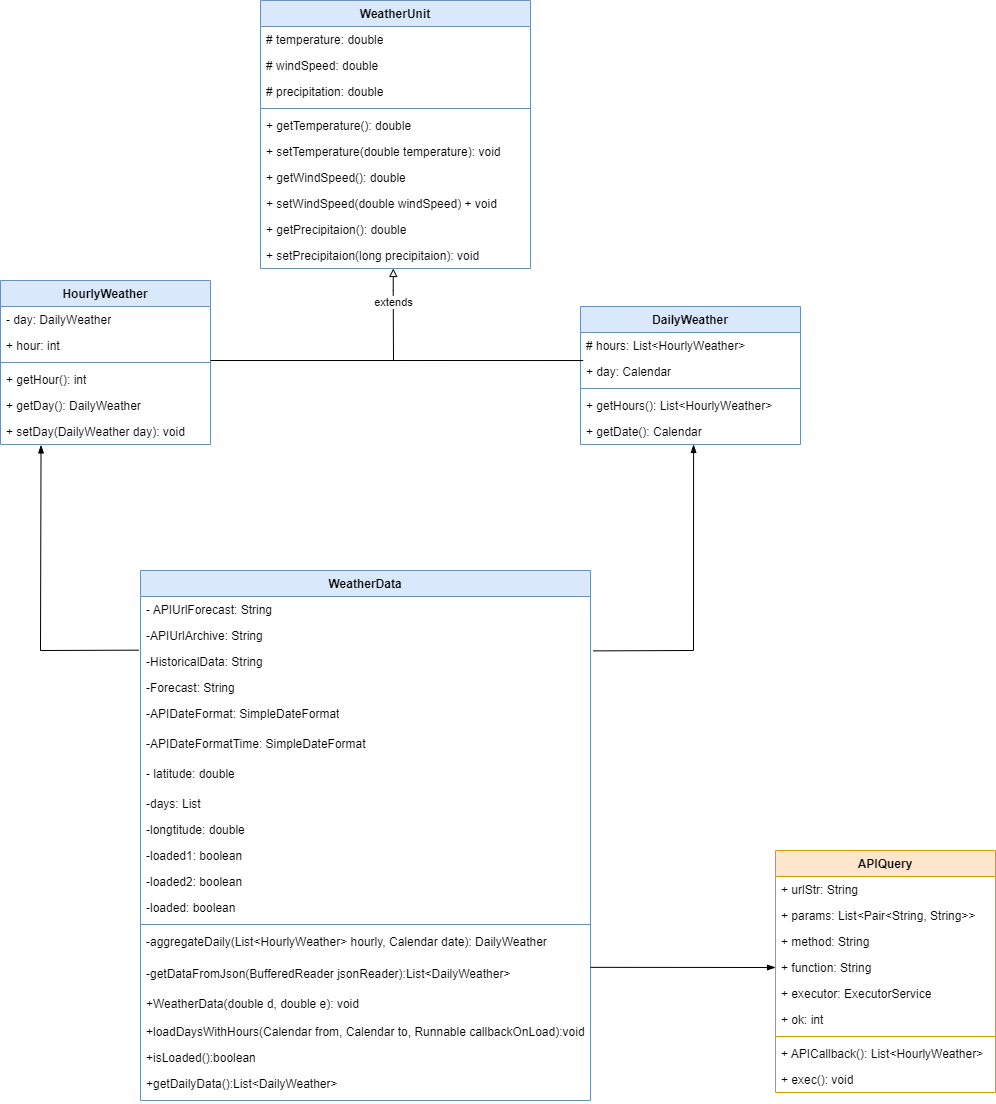

The diagram above was exported from draw.io. Its source (the exported page's mxGraphModel, read from the mxfile embedded in the PNG):
<mxGraphModel dx="4097" dy="3306" grid="1" gridSize="10" guides="1" tooltips="1" connect="1" arrows="1" fold="1" page="1" pageScale="1" pageWidth="850" pageHeight="1100" math="0" shadow="0">
  <root>
    <mxCell id="0" />
    <mxCell id="1" parent="0" />
    <mxCell id="2" value="DailyWeather" style="swimlane;fontStyle=1;align=center;verticalAlign=top;childLayout=stackLayout;horizontal=1;startSize=26;horizontalStack=0;resizeParent=1;resizeParentMax=0;resizeLast=0;collapsible=1;marginBottom=0;whiteSpace=wrap;html=1;fillColor=#dae8fc;strokeColor=#6c8ebf;" vertex="1" parent="1">
      <mxGeometry x="970" y="216" width="220" height="138" as="geometry">
        <mxRectangle x="140" y="240" width="110" height="30" as="alternateBounds" />
      </mxGeometry>
    </mxCell>
    <mxCell id="3" value="# hours:&amp;nbsp;List&amp;lt;HourlyWeather&amp;gt;" style="text;strokeColor=none;fillColor=none;align=left;verticalAlign=top;spacingLeft=4;spacingRight=4;overflow=hidden;rotatable=0;points=[[0,0.5],[1,0.5]];portConstraint=eastwest;whiteSpace=wrap;html=1;" vertex="1" parent="2">
      <mxGeometry y="26" width="220" height="26" as="geometry" />
    </mxCell>
    <mxCell id="4" value="+ day: Calendar" style="text;strokeColor=none;fillColor=none;align=left;verticalAlign=top;spacingLeft=4;spacingRight=4;overflow=hidden;rotatable=0;points=[[0,0.5],[1,0.5]];portConstraint=eastwest;whiteSpace=wrap;html=1;" vertex="1" parent="2">
      <mxGeometry y="52" width="220" height="26" as="geometry" />
    </mxCell>
    <mxCell id="5" value="" style="line;strokeWidth=1;fillColor=none;align=left;verticalAlign=middle;spacingTop=-1;spacingLeft=3;spacingRight=3;rotatable=0;labelPosition=right;points=[];portConstraint=eastwest;strokeColor=inherit;" vertex="1" parent="2">
      <mxGeometry y="78" width="220" height="8" as="geometry" />
    </mxCell>
    <mxCell id="6" value="+ getHours(): List&amp;lt;HourlyWeather&amp;gt;" style="text;strokeColor=none;fillColor=none;align=left;verticalAlign=top;spacingLeft=4;spacingRight=4;overflow=hidden;rotatable=0;points=[[0,0.5],[1,0.5]];portConstraint=eastwest;whiteSpace=wrap;html=1;" vertex="1" parent="2">
      <mxGeometry y="86" width="220" height="26" as="geometry" />
    </mxCell>
    <mxCell id="7" value="+&amp;nbsp;getDate():&amp;nbsp;Calendar&amp;nbsp;" style="text;strokeColor=none;fillColor=none;align=left;verticalAlign=top;spacingLeft=4;spacingRight=4;overflow=hidden;rotatable=0;points=[[0,0.5],[1,0.5]];portConstraint=eastwest;whiteSpace=wrap;html=1;" vertex="1" parent="2">
      <mxGeometry y="112" width="220" height="26" as="geometry" />
    </mxCell>
    <mxCell id="8" value="HourlyWeather" style="swimlane;fontStyle=1;align=center;verticalAlign=top;childLayout=stackLayout;horizontal=1;startSize=26;horizontalStack=0;resizeParent=1;resizeParentMax=0;resizeLast=0;collapsible=1;marginBottom=0;whiteSpace=wrap;html=1;fillColor=#dae8fc;strokeColor=#6c8ebf;" vertex="1" parent="1">
      <mxGeometry x="390" y="190" width="210" height="164" as="geometry" />
    </mxCell>
    <mxCell id="9" value="- day: DailyWeather" style="text;strokeColor=none;fillColor=none;align=left;verticalAlign=top;spacingLeft=4;spacingRight=4;overflow=hidden;rotatable=0;points=[[0,0.5],[1,0.5]];portConstraint=eastwest;whiteSpace=wrap;html=1;" vertex="1" parent="8">
      <mxGeometry y="26" width="210" height="26" as="geometry" />
    </mxCell>
    <mxCell id="10" value="+ hour: int" style="text;strokeColor=none;fillColor=none;align=left;verticalAlign=top;spacingLeft=4;spacingRight=4;overflow=hidden;rotatable=0;points=[[0,0.5],[1,0.5]];portConstraint=eastwest;whiteSpace=wrap;html=1;" vertex="1" parent="8">
      <mxGeometry y="52" width="210" height="26" as="geometry" />
    </mxCell>
    <mxCell id="11" value="" style="line;strokeWidth=1;fillColor=none;align=left;verticalAlign=middle;spacingTop=-1;spacingLeft=3;spacingRight=3;rotatable=0;labelPosition=right;points=[];portConstraint=eastwest;strokeColor=inherit;" vertex="1" parent="8">
      <mxGeometry y="78" width="210" height="8" as="geometry" />
    </mxCell>
    <mxCell id="12" value="+ getHour(): int" style="text;strokeColor=none;fillColor=none;align=left;verticalAlign=top;spacingLeft=4;spacingRight=4;overflow=hidden;rotatable=0;points=[[0,0.5],[1,0.5]];portConstraint=eastwest;whiteSpace=wrap;html=1;" vertex="1" parent="8">
      <mxGeometry y="86" width="210" height="26" as="geometry" />
    </mxCell>
    <mxCell id="13" value="+ getDay():&amp;nbsp;&lt;span style=&quot;background-color: initial;&quot;&gt;DailyWeather&lt;/span&gt;" style="text;strokeColor=none;fillColor=none;align=left;verticalAlign=top;spacingLeft=4;spacingRight=4;overflow=hidden;rotatable=0;points=[[0,0.5],[1,0.5]];portConstraint=eastwest;whiteSpace=wrap;html=1;" vertex="1" parent="8">
      <mxGeometry y="112" width="210" height="26" as="geometry" />
    </mxCell>
    <mxCell id="14" value="+ setDay(DailyWeather day): void&amp;nbsp;" style="text;strokeColor=none;fillColor=none;align=left;verticalAlign=top;spacingLeft=4;spacingRight=4;overflow=hidden;rotatable=0;points=[[0,0.5],[1,0.5]];portConstraint=eastwest;whiteSpace=wrap;html=1;" vertex="1" parent="8">
      <mxGeometry y="138" width="210" height="26" as="geometry" />
    </mxCell>
    <mxCell id="15" value="WeatherUnit" style="swimlane;fontStyle=1;align=center;verticalAlign=top;childLayout=stackLayout;horizontal=1;startSize=26;horizontalStack=0;resizeParent=1;resizeParentMax=0;resizeLast=0;collapsible=1;marginBottom=0;whiteSpace=wrap;html=1;fillColor=#dae8fc;strokeColor=#6c8ebf;" vertex="1" parent="1">
      <mxGeometry x="650" y="-90" width="270" height="268" as="geometry" />
    </mxCell>
    <mxCell id="16" value="# temperature: double" style="text;strokeColor=none;fillColor=none;align=left;verticalAlign=top;spacingLeft=4;spacingRight=4;overflow=hidden;rotatable=0;points=[[0,0.5],[1,0.5]];portConstraint=eastwest;whiteSpace=wrap;html=1;" vertex="1" parent="15">
      <mxGeometry y="26" width="270" height="26" as="geometry" />
    </mxCell>
    <mxCell id="17" value="# windSpeed: double" style="text;strokeColor=none;fillColor=none;align=left;verticalAlign=top;spacingLeft=4;spacingRight=4;overflow=hidden;rotatable=0;points=[[0,0.5],[1,0.5]];portConstraint=eastwest;whiteSpace=wrap;html=1;" vertex="1" parent="15">
      <mxGeometry y="52" width="270" height="26" as="geometry" />
    </mxCell>
    <mxCell id="18" value="# precipitation: double" style="text;strokeColor=none;fillColor=none;align=left;verticalAlign=top;spacingLeft=4;spacingRight=4;overflow=hidden;rotatable=0;points=[[0,0.5],[1,0.5]];portConstraint=eastwest;whiteSpace=wrap;html=1;" vertex="1" parent="15">
      <mxGeometry y="78" width="270" height="26" as="geometry" />
    </mxCell>
    <mxCell id="19" value="" style="line;strokeWidth=1;fillColor=none;align=left;verticalAlign=middle;spacingTop=-1;spacingLeft=3;spacingRight=3;rotatable=0;labelPosition=right;points=[];portConstraint=eastwest;strokeColor=inherit;" vertex="1" parent="15">
      <mxGeometry y="104" width="270" height="8" as="geometry" />
    </mxCell>
    <mxCell id="20" value="&lt;div&gt;+ getTemperature(): double&lt;/div&gt;" style="text;strokeColor=none;fillColor=none;align=left;verticalAlign=top;spacingLeft=4;spacingRight=4;overflow=hidden;rotatable=0;points=[[0,0.5],[1,0.5]];portConstraint=eastwest;whiteSpace=wrap;html=1;" vertex="1" parent="15">
      <mxGeometry y="112" width="270" height="26" as="geometry" />
    </mxCell>
    <mxCell id="21" value="&lt;div&gt;+ setTemperature(double temperature):&amp;nbsp;&lt;span style=&quot;background-color: initial;&quot;&gt;void&lt;/span&gt;&lt;/div&gt;" style="text;strokeColor=none;fillColor=none;align=left;verticalAlign=top;spacingLeft=4;spacingRight=4;overflow=hidden;rotatable=0;points=[[0,0.5],[1,0.5]];portConstraint=eastwest;whiteSpace=wrap;html=1;" vertex="1" parent="15">
      <mxGeometry y="138" width="270" height="26" as="geometry" />
    </mxCell>
    <mxCell id="22" value="&lt;div&gt;+ getWindSpeed():&amp;nbsp;&lt;span style=&quot;background-color: initial;&quot;&gt;double&lt;/span&gt;&lt;/div&gt;" style="text;strokeColor=none;fillColor=none;align=left;verticalAlign=top;spacingLeft=4;spacingRight=4;overflow=hidden;rotatable=0;points=[[0,0.5],[1,0.5]];portConstraint=eastwest;whiteSpace=wrap;html=1;" vertex="1" parent="15">
      <mxGeometry y="164" width="270" height="26" as="geometry" />
    </mxCell>
    <mxCell id="23" value="&lt;div&gt;+ setWindSpeed(double windSpeed) +&amp;nbsp;&lt;span style=&quot;background-color: initial;&quot;&gt;void&lt;/span&gt;&lt;/div&gt;" style="text;strokeColor=none;fillColor=none;align=left;verticalAlign=top;spacingLeft=4;spacingRight=4;overflow=hidden;rotatable=0;points=[[0,0.5],[1,0.5]];portConstraint=eastwest;whiteSpace=wrap;html=1;" vertex="1" parent="15">
      <mxGeometry y="190" width="270" height="26" as="geometry" />
    </mxCell>
    <mxCell id="24" value="&lt;div&gt;+ getPrecipitaion():&amp;nbsp;&lt;span style=&quot;background-color: initial;&quot;&gt;double&lt;/span&gt;&lt;/div&gt;" style="text;strokeColor=none;fillColor=none;align=left;verticalAlign=top;spacingLeft=4;spacingRight=4;overflow=hidden;rotatable=0;points=[[0,0.5],[1,0.5]];portConstraint=eastwest;whiteSpace=wrap;html=1;" vertex="1" parent="15">
      <mxGeometry y="216" width="270" height="26" as="geometry" />
    </mxCell>
    <mxCell id="25" value="&lt;div&gt;+ setPrecipitaion(long precipitaion):&amp;nbsp;&lt;span style=&quot;background-color: initial;&quot;&gt;void&lt;/span&gt;&lt;/div&gt;" style="text;strokeColor=none;fillColor=none;align=left;verticalAlign=top;spacingLeft=4;spacingRight=4;overflow=hidden;rotatable=0;points=[[0,0.5],[1,0.5]];portConstraint=eastwest;whiteSpace=wrap;html=1;" vertex="1" parent="15">
      <mxGeometry y="242" width="270" height="26" as="geometry" />
    </mxCell>
    <mxCell id="26" value="WeatherData" style="swimlane;fontStyle=1;align=center;verticalAlign=top;childLayout=stackLayout;horizontal=1;startSize=26;horizontalStack=0;resizeParent=1;resizeParentMax=0;resizeLast=0;collapsible=1;marginBottom=0;whiteSpace=wrap;html=1;fillColor=#dae8fc;strokeColor=#6c8ebf;" vertex="1" parent="1">
      <mxGeometry x="530" y="480" width="450" height="530" as="geometry" />
    </mxCell>
    <mxCell id="27" value="- APIUrlForecast: String" style="text;strokeColor=none;fillColor=none;align=left;verticalAlign=top;spacingLeft=4;spacingRight=4;overflow=hidden;rotatable=0;points=[[0,0.5],[1,0.5]];portConstraint=eastwest;whiteSpace=wrap;html=1;" vertex="1" parent="26">
      <mxGeometry y="26" width="450" height="26" as="geometry" />
    </mxCell>
    <mxCell id="28" value="-APIUrlArchive: String" style="text;strokeColor=none;fillColor=none;align=left;verticalAlign=top;spacingLeft=4;spacingRight=4;overflow=hidden;rotatable=0;points=[[0,0.5],[1,0.5]];portConstraint=eastwest;whiteSpace=wrap;html=1;" vertex="1" parent="26">
      <mxGeometry y="52" width="450" height="26" as="geometry" />
    </mxCell>
    <mxCell id="29" value="-HistoricalData: String" style="text;strokeColor=none;fillColor=none;align=left;verticalAlign=top;spacingLeft=4;spacingRight=4;overflow=hidden;rotatable=0;points=[[0,0.5],[1,0.5]];portConstraint=eastwest;whiteSpace=wrap;html=1;" vertex="1" parent="26">
      <mxGeometry y="78" width="450" height="26" as="geometry" />
    </mxCell>
    <mxCell id="30" value="-Forecast: String" style="text;strokeColor=none;fillColor=none;align=left;verticalAlign=top;spacingLeft=4;spacingRight=4;overflow=hidden;rotatable=0;points=[[0,0.5],[1,0.5]];portConstraint=eastwest;whiteSpace=wrap;html=1;" vertex="1" parent="26">
      <mxGeometry y="104" width="450" height="26" as="geometry" />
    </mxCell>
    <mxCell id="31" value="-APIDateFormat: SimpleDateFormat" style="text;strokeColor=none;fillColor=none;align=left;verticalAlign=top;spacingLeft=4;spacingRight=4;overflow=hidden;rotatable=0;points=[[0,0.5],[1,0.5]];portConstraint=eastwest;whiteSpace=wrap;html=1;" vertex="1" parent="26">
      <mxGeometry y="130" width="450" height="30" as="geometry" />
    </mxCell>
    <mxCell id="32" value="-APIDateFormatTime: SimpleDateFormat" style="text;strokeColor=none;fillColor=none;align=left;verticalAlign=top;spacingLeft=4;spacingRight=4;overflow=hidden;rotatable=0;points=[[0,0.5],[1,0.5]];portConstraint=eastwest;whiteSpace=wrap;html=1;" vertex="1" parent="26">
      <mxGeometry y="160" width="450" height="30" as="geometry" />
    </mxCell>
    <mxCell id="33" value="- latitude:&amp;nbsp;double" style="text;strokeColor=none;fillColor=none;align=left;verticalAlign=top;spacingLeft=4;spacingRight=4;overflow=hidden;rotatable=0;points=[[0,0.5],[1,0.5]];portConstraint=eastwest;whiteSpace=wrap;html=1;" vertex="1" parent="26">
      <mxGeometry y="190" width="450" height="30" as="geometry" />
    </mxCell>
    <mxCell id="34" value="-days: List" style="text;strokeColor=none;fillColor=none;align=left;verticalAlign=top;spacingLeft=4;spacingRight=4;overflow=hidden;rotatable=0;points=[[0,0.5],[1,0.5]];portConstraint=eastwest;whiteSpace=wrap;html=1;" vertex="1" parent="26">
      <mxGeometry y="220" width="450" height="26" as="geometry" />
    </mxCell>
    <mxCell id="35" value="-longtitude: double" style="text;strokeColor=none;fillColor=none;align=left;verticalAlign=top;spacingLeft=4;spacingRight=4;overflow=hidden;rotatable=0;points=[[0,0.5],[1,0.5]];portConstraint=eastwest;whiteSpace=wrap;html=1;" vertex="1" parent="26">
      <mxGeometry y="246" width="450" height="26" as="geometry" />
    </mxCell>
    <mxCell id="36" value="-loaded1: boolean" style="text;strokeColor=none;fillColor=none;align=left;verticalAlign=top;spacingLeft=4;spacingRight=4;overflow=hidden;rotatable=0;points=[[0,0.5],[1,0.5]];portConstraint=eastwest;whiteSpace=wrap;html=1;" vertex="1" parent="26">
      <mxGeometry y="272" width="450" height="26" as="geometry" />
    </mxCell>
    <mxCell id="37" value="-loaded2: boolean" style="text;strokeColor=none;fillColor=none;align=left;verticalAlign=top;spacingLeft=4;spacingRight=4;overflow=hidden;rotatable=0;points=[[0,0.5],[1,0.5]];portConstraint=eastwest;whiteSpace=wrap;html=1;" vertex="1" parent="26">
      <mxGeometry y="298" width="450" height="26" as="geometry" />
    </mxCell>
    <mxCell id="38" value="-loaded: boolean" style="text;strokeColor=none;fillColor=none;align=left;verticalAlign=top;spacingLeft=4;spacingRight=4;overflow=hidden;rotatable=0;points=[[0,0.5],[1,0.5]];portConstraint=eastwest;whiteSpace=wrap;html=1;" vertex="1" parent="26">
      <mxGeometry y="324" width="450" height="26" as="geometry" />
    </mxCell>
    <mxCell id="39" value="" style="line;strokeWidth=1;fillColor=none;align=left;verticalAlign=middle;spacingTop=-1;spacingLeft=3;spacingRight=3;rotatable=0;labelPosition=right;points=[];portConstraint=eastwest;strokeColor=inherit;" vertex="1" parent="26">
      <mxGeometry y="350" width="450" height="8" as="geometry" />
    </mxCell>
    <mxCell id="40" value="-aggregateDaily(List&amp;lt;HourlyWeather&amp;gt; hourly, Calendar date):&amp;nbsp;DailyWeather" style="text;strokeColor=none;fillColor=none;align=left;verticalAlign=top;spacingLeft=4;spacingRight=4;overflow=hidden;rotatable=0;points=[[0,0.5],[1,0.5]];portConstraint=eastwest;whiteSpace=wrap;html=1;" vertex="1" parent="26">
      <mxGeometry y="358" width="450" height="32" as="geometry" />
    </mxCell>
    <mxCell id="41" value="-getDataFromJson(BufferedReader jsonReader):List&amp;lt;DailyWeather&amp;gt;" style="text;strokeColor=none;fillColor=none;align=left;verticalAlign=top;spacingLeft=4;spacingRight=4;overflow=hidden;rotatable=0;points=[[0,0.5],[1,0.5]];portConstraint=eastwest;whiteSpace=wrap;html=1;" vertex="1" parent="26">
      <mxGeometry y="390" width="450" height="30" as="geometry" />
    </mxCell>
    <mxCell id="42" value="+WeatherData(double d, double e): void" style="text;strokeColor=none;fillColor=none;align=left;verticalAlign=top;spacingLeft=4;spacingRight=4;overflow=hidden;rotatable=0;points=[[0,0.5],[1,0.5]];portConstraint=eastwest;whiteSpace=wrap;html=1;" vertex="1" parent="26">
      <mxGeometry y="420" width="450" height="28" as="geometry" />
    </mxCell>
    <mxCell id="43" value="+loadDaysWithHours(Calendar from, Calendar to, Runnable callbackOnLoad):void" style="text;strokeColor=none;fillColor=none;align=left;verticalAlign=top;spacingLeft=4;spacingRight=4;overflow=hidden;rotatable=0;points=[[0,0.5],[1,0.5]];portConstraint=eastwest;whiteSpace=wrap;html=1;" vertex="1" parent="26">
      <mxGeometry y="448" width="450" height="26" as="geometry" />
    </mxCell>
    <mxCell id="44" value="+isLoaded():boolean" style="text;strokeColor=none;fillColor=none;align=left;verticalAlign=top;spacingLeft=4;spacingRight=4;overflow=hidden;rotatable=0;points=[[0,0.5],[1,0.5]];portConstraint=eastwest;whiteSpace=wrap;html=1;" vertex="1" parent="26">
      <mxGeometry y="474" width="450" height="26" as="geometry" />
    </mxCell>
    <mxCell id="45" value="+getDailyData():List&amp;lt;DailyWeather&amp;gt;" style="text;strokeColor=none;fillColor=none;align=left;verticalAlign=top;spacingLeft=4;spacingRight=4;overflow=hidden;rotatable=0;points=[[0,0.5],[1,0.5]];portConstraint=eastwest;whiteSpace=wrap;html=1;" vertex="1" parent="26">
      <mxGeometry y="500" width="450" height="30" as="geometry" />
    </mxCell>
    <mxCell id="46" value="APIQuery" style="swimlane;fontStyle=1;align=center;verticalAlign=top;childLayout=stackLayout;horizontal=1;startSize=26;horizontalStack=0;resizeParent=1;resizeParentMax=0;resizeLast=0;collapsible=1;marginBottom=0;whiteSpace=wrap;html=1;fillColor=#ffe6cc;strokeColor=#d79b00;" vertex="1" parent="1">
      <mxGeometry x="1165" y="760" width="220" height="242" as="geometry">
        <mxRectangle x="140" y="240" width="110" height="30" as="alternateBounds" />
      </mxGeometry>
    </mxCell>
    <mxCell id="47" value="+ urlStr: String" style="text;strokeColor=none;fillColor=none;align=left;verticalAlign=top;spacingLeft=4;spacingRight=4;overflow=hidden;rotatable=0;points=[[0,0.5],[1,0.5]];portConstraint=eastwest;whiteSpace=wrap;html=1;" vertex="1" parent="46">
      <mxGeometry y="26" width="220" height="26" as="geometry" />
    </mxCell>
    <mxCell id="48" value="+ params:&amp;nbsp;List&amp;lt;Pair&amp;lt;String, String&amp;gt;&amp;gt;" style="text;strokeColor=none;fillColor=none;align=left;verticalAlign=top;spacingLeft=4;spacingRight=4;overflow=hidden;rotatable=0;points=[[0,0.5],[1,0.5]];portConstraint=eastwest;whiteSpace=wrap;html=1;" vertex="1" parent="46">
      <mxGeometry y="52" width="220" height="26" as="geometry" />
    </mxCell>
    <mxCell id="49" value="+ method: String" style="text;strokeColor=none;fillColor=none;align=left;verticalAlign=top;spacingLeft=4;spacingRight=4;overflow=hidden;rotatable=0;points=[[0,0.5],[1,0.5]];portConstraint=eastwest;whiteSpace=wrap;html=1;" vertex="1" parent="46">
      <mxGeometry y="78" width="220" height="26" as="geometry" />
    </mxCell>
    <mxCell id="50" value="+ function: String" style="text;strokeColor=none;fillColor=none;align=left;verticalAlign=top;spacingLeft=4;spacingRight=4;overflow=hidden;rotatable=0;points=[[0,0.5],[1,0.5]];portConstraint=eastwest;whiteSpace=wrap;html=1;" vertex="1" parent="46">
      <mxGeometry y="104" width="220" height="26" as="geometry" />
    </mxCell>
    <mxCell id="51" value="+ executor: ExecutorService&amp;nbsp;" style="text;strokeColor=none;fillColor=none;align=left;verticalAlign=top;spacingLeft=4;spacingRight=4;overflow=hidden;rotatable=0;points=[[0,0.5],[1,0.5]];portConstraint=eastwest;whiteSpace=wrap;html=1;" vertex="1" parent="46">
      <mxGeometry y="130" width="220" height="26" as="geometry" />
    </mxCell>
    <mxCell id="52" value="+ ok: int&amp;nbsp;" style="text;strokeColor=none;fillColor=none;align=left;verticalAlign=top;spacingLeft=4;spacingRight=4;overflow=hidden;rotatable=0;points=[[0,0.5],[1,0.5]];portConstraint=eastwest;whiteSpace=wrap;html=1;" vertex="1" parent="46">
      <mxGeometry y="156" width="220" height="26" as="geometry" />
    </mxCell>
    <mxCell id="53" value="" style="line;strokeWidth=1;fillColor=none;align=left;verticalAlign=middle;spacingTop=-1;spacingLeft=3;spacingRight=3;rotatable=0;labelPosition=right;points=[];portConstraint=eastwest;strokeColor=inherit;" vertex="1" parent="46">
      <mxGeometry y="182" width="220" height="8" as="geometry" />
    </mxCell>
    <mxCell id="54" value="+ APICallback(): List&amp;lt;HourlyWeather&amp;gt;" style="text;strokeColor=none;fillColor=none;align=left;verticalAlign=top;spacingLeft=4;spacingRight=4;overflow=hidden;rotatable=0;points=[[0,0.5],[1,0.5]];portConstraint=eastwest;whiteSpace=wrap;html=1;" vertex="1" parent="46">
      <mxGeometry y="190" width="220" height="26" as="geometry" />
    </mxCell>
    <mxCell id="55" value="+ exec(): void" style="text;strokeColor=none;fillColor=none;align=left;verticalAlign=top;spacingLeft=4;spacingRight=4;overflow=hidden;rotatable=0;points=[[0,0.5],[1,0.5]];portConstraint=eastwest;whiteSpace=wrap;html=1;" vertex="1" parent="46">
      <mxGeometry y="216" width="220" height="26" as="geometry" />
    </mxCell>
    <mxCell id="56" value="extends" style="edgeStyle=orthogonalEdgeStyle;rounded=0;orthogonalLoop=1;jettySize=auto;html=1;strokeColor=default;align=center;verticalAlign=middle;fontFamily=Helvetica;fontSize=11;fontColor=default;labelBackgroundColor=default;startArrow=block;startFill=0;endArrow=none;endFill=0;exitX=0.484;exitY=1.026;exitDx=0;exitDy=0;exitPerimeter=0;strokeWidth=1;targetPerimeterSpacing=1;" edge="1" parent="1">
      <mxGeometry x="-0.7405" relative="1" as="geometry">
        <mxPoint x="782.78" y="177.99599999999992" as="sourcePoint" />
        <mxPoint x="600" y="270" as="targetPoint" />
        <Array as="points">
          <mxPoint x="783.1" y="200.32" />
          <mxPoint x="783.1" y="270.32" />
        </Array>
        <mxPoint as="offset" />
      </mxGeometry>
    </mxCell>
    <mxCell id="57" value="" style="endArrow=blockThin;html=1;rounded=0;exitX=1.006;exitY=0.092;exitDx=0;exitDy=0;exitPerimeter=0;entryX=0.514;entryY=1;entryDx=0;entryDy=0;entryPerimeter=0;endFill=1;" edge="1" source="29" target="7" parent="1">
      <mxGeometry width="50" height="50" relative="1" as="geometry">
        <mxPoint x="930" y="440" as="sourcePoint" />
        <mxPoint x="980" y="390" as="targetPoint" />
        <Array as="points">
          <mxPoint x="1083" y="560" />
        </Array>
      </mxGeometry>
    </mxCell>
    <mxCell id="58" value="" style="endArrow=blockThin;html=1;rounded=0;exitX=-0.004;exitY=0.064;exitDx=0;exitDy=0;exitPerimeter=0;entryX=0.193;entryY=1.017;entryDx=0;entryDy=0;entryPerimeter=0;startArrow=none;startFill=0;endFill=1;" edge="1" source="29" target="14" parent="1">
      <mxGeometry width="50" height="50" relative="1" as="geometry">
        <mxPoint x="660" y="450" as="sourcePoint" />
        <mxPoint x="710" y="400" as="targetPoint" />
        <Array as="points">
          <mxPoint x="430" y="560" />
        </Array>
      </mxGeometry>
    </mxCell>
    <mxCell id="59" value="" style="endArrow=none;html=1;rounded=0;exitX=0.012;exitY=0.078;exitDx=0;exitDy=0;exitPerimeter=0;" edge="1" source="4" parent="1">
      <mxGeometry width="50" height="50" relative="1" as="geometry">
        <mxPoint x="740" y="300" as="sourcePoint" />
        <mxPoint x="780" y="270" as="targetPoint" />
      </mxGeometry>
    </mxCell>
    <mxCell id="60" value="" style="endArrow=blockThin;html=1;rounded=0;entryX=0;entryY=0.5;entryDx=0;entryDy=0;exitX=1;exitY=0.228;exitDx=0;exitDy=0;exitPerimeter=0;endFill=1;" edge="1" source="41" target="50" parent="1">
      <mxGeometry width="50" height="50" relative="1" as="geometry">
        <mxPoint x="870" y="830" as="sourcePoint" />
        <mxPoint x="920" y="780" as="targetPoint" />
      </mxGeometry>
    </mxCell>
  </root>
</mxGraphModel>